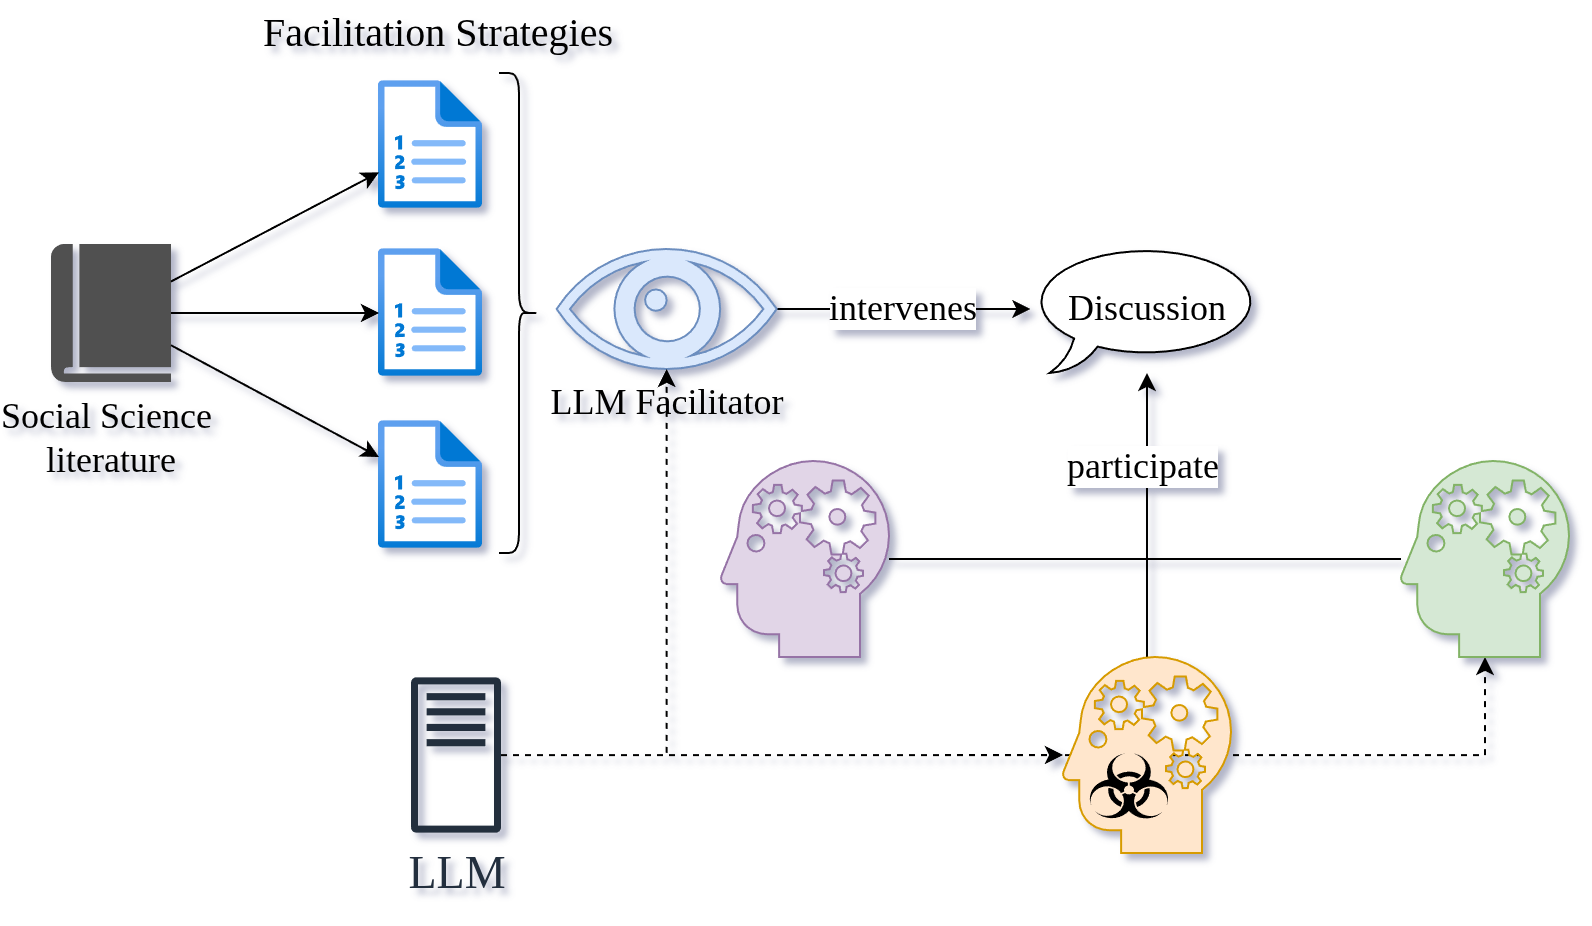

The diagram above was exported from draw.io. Its source (the exported page's mxGraphModel, read from the mxfile embedded in the PNG):
<mxGraphModel dx="1720" dy="1002" grid="1" gridSize="10" guides="1" tooltips="1" connect="1" arrows="1" fold="1" page="1" pageScale="1" pageWidth="850" pageHeight="1100" math="0" shadow="0">
  <root>
    <mxCell id="0" />
    <mxCell id="1" parent="0" />
    <mxCell id="bv0TQXwLx1I_xh-zcGEv-15" style="edgeStyle=orthogonalEdgeStyle;rounded=0;orthogonalLoop=1;jettySize=auto;html=1;dashed=1;" edge="1" parent="1" source="bv0TQXwLx1I_xh-zcGEv-12" target="bv0TQXwLx1I_xh-zcGEv-4">
      <mxGeometry relative="1" as="geometry" />
    </mxCell>
    <mxCell id="G8gAXMVg58bbaxX1u1Qu-18" value="&lt;font style=&quot;font-size: 18px;&quot;&gt;Discussion&lt;/font&gt;" style="whiteSpace=wrap;html=1;shape=mxgraph.basic.oval_callout;fontFamily=Times New Roman;" parent="1" vertex="1">
      <mxGeometry x="514.7" y="542" width="116.59" height="64" as="geometry" />
    </mxCell>
    <mxCell id="bv0TQXwLx1I_xh-zcGEv-9" style="edgeStyle=orthogonalEdgeStyle;rounded=0;orthogonalLoop=1;jettySize=auto;html=1;" edge="1" parent="1" source="Ns06nyAxxZCVgoRq7tHa-35" target="G8gAXMVg58bbaxX1u1Qu-18">
      <mxGeometry relative="1" as="geometry" />
    </mxCell>
    <mxCell id="bv0TQXwLx1I_xh-zcGEv-28" value="&lt;font face=&quot;Times New Roman&quot; style=&quot;font-size: 18px;&quot;&gt;intervenes&lt;/font&gt;" style="edgeLabel;html=1;align=center;verticalAlign=middle;resizable=0;points=[];" vertex="1" connectable="0" parent="bv0TQXwLx1I_xh-zcGEv-9">
      <mxGeometry x="0.1246" y="1" relative="1" as="geometry">
        <mxPoint x="-9" y="1" as="offset" />
      </mxGeometry>
    </mxCell>
    <mxCell id="Ns06nyAxxZCVgoRq7tHa-35" value="&lt;font style=&quot;font-size: 18px;&quot;&gt;LLM Facilitator&lt;/font&gt;" style="shape=mxgraph.signs.healthcare.eye;html=1;pointerEvents=1;fillColor=#dae8fc;strokeColor=#6c8ebf;verticalLabelPosition=bottom;verticalAlign=top;align=center;sketch=0;fontFamily=Times New Roman;" parent="1" vertex="1">
      <mxGeometry x="277.83" y="544" width="110" height="60" as="geometry" />
    </mxCell>
    <mxCell id="bv0TQXwLx1I_xh-zcGEv-7" style="edgeStyle=orthogonalEdgeStyle;rounded=0;orthogonalLoop=1;jettySize=auto;html=1;" edge="1" parent="1" source="bv0TQXwLx1I_xh-zcGEv-2" target="G8gAXMVg58bbaxX1u1Qu-18">
      <mxGeometry relative="1" as="geometry" />
    </mxCell>
    <mxCell id="bv0TQXwLx1I_xh-zcGEv-5" style="edgeStyle=orthogonalEdgeStyle;rounded=0;orthogonalLoop=1;jettySize=auto;html=1;" edge="1" parent="1" source="bv0TQXwLx1I_xh-zcGEv-3" target="G8gAXMVg58bbaxX1u1Qu-18">
      <mxGeometry relative="1" as="geometry" />
    </mxCell>
    <mxCell id="bv0TQXwLx1I_xh-zcGEv-3" value="" style="shape=mxgraph.signs.healthcare.mental_health;html=1;pointerEvents=1;fillColor=#ffe6cc;strokeColor=#d79b00;verticalLabelPosition=bottom;verticalAlign=top;align=center;sketch=0;" vertex="1" parent="1">
      <mxGeometry x="531" y="748" width="84" height="98" as="geometry" />
    </mxCell>
    <mxCell id="bv0TQXwLx1I_xh-zcGEv-8" style="edgeStyle=orthogonalEdgeStyle;rounded=0;orthogonalLoop=1;jettySize=auto;html=1;" edge="1" parent="1" source="bv0TQXwLx1I_xh-zcGEv-4" target="G8gAXMVg58bbaxX1u1Qu-18">
      <mxGeometry relative="1" as="geometry" />
    </mxCell>
    <mxCell id="bv0TQXwLx1I_xh-zcGEv-27" value="&lt;font face=&quot;Times New Roman&quot; style=&quot;font-size: 18px;&quot;&gt;participate&lt;/font&gt;" style="edgeLabel;html=1;align=center;verticalAlign=middle;resizable=0;points=[];" vertex="1" connectable="0" parent="bv0TQXwLx1I_xh-zcGEv-8">
      <mxGeometry x="0.5727" y="2" relative="1" as="geometry">
        <mxPoint as="offset" />
      </mxGeometry>
    </mxCell>
    <mxCell id="bv0TQXwLx1I_xh-zcGEv-4" value="" style="shape=mxgraph.signs.healthcare.mental_health;html=1;pointerEvents=1;fillColor=#d5e8d4;strokeColor=#82b366;verticalLabelPosition=bottom;verticalAlign=top;align=center;sketch=0;" vertex="1" parent="1">
      <mxGeometry x="700" y="650" width="84" height="98" as="geometry" />
    </mxCell>
    <mxCell id="bv0TQXwLx1I_xh-zcGEv-10" value="" style="shape=mxgraph.signs.safety.biohazard;html=1;pointerEvents=1;fillColor=#000000;strokeColor=none;verticalLabelPosition=bottom;verticalAlign=top;align=center;sketch=0;" vertex="1" parent="1">
      <mxGeometry x="543" y="796" width="42" height="34" as="geometry" />
    </mxCell>
    <mxCell id="bv0TQXwLx1I_xh-zcGEv-13" style="edgeStyle=orthogonalEdgeStyle;rounded=0;orthogonalLoop=1;jettySize=auto;html=1;dashed=1;" edge="1" parent="1" source="bv0TQXwLx1I_xh-zcGEv-12" target="bv0TQXwLx1I_xh-zcGEv-3">
      <mxGeometry relative="1" as="geometry" />
    </mxCell>
    <mxCell id="bv0TQXwLx1I_xh-zcGEv-14" style="edgeStyle=orthogonalEdgeStyle;rounded=0;orthogonalLoop=1;jettySize=auto;html=1;dashed=1;" edge="1" parent="1" source="bv0TQXwLx1I_xh-zcGEv-12" target="Ns06nyAxxZCVgoRq7tHa-35">
      <mxGeometry relative="1" as="geometry">
        <mxPoint x="227.5" y="570" as="targetPoint" />
      </mxGeometry>
    </mxCell>
    <mxCell id="bv0TQXwLx1I_xh-zcGEv-12" value="&lt;font face=&quot;Times New Roman&quot; style=&quot;font-size: 23px;&quot;&gt;LLM&lt;/font&gt;" style="sketch=0;outlineConnect=0;fontColor=#232F3E;gradientColor=none;fillColor=#232F3D;strokeColor=none;dashed=0;verticalLabelPosition=bottom;verticalAlign=top;align=center;html=1;fontSize=12;fontStyle=0;aspect=fixed;pointerEvents=1;shape=mxgraph.aws4.traditional_server;" vertex="1" parent="1">
      <mxGeometry x="205" y="758" width="45" height="78" as="geometry" />
    </mxCell>
    <mxCell id="bv0TQXwLx1I_xh-zcGEv-2" value="" style="shape=mxgraph.signs.healthcare.mental_health;html=1;pointerEvents=1;fillColor=#e1d5e7;strokeColor=#9673a6;verticalLabelPosition=bottom;verticalAlign=top;align=center;sketch=0;" vertex="1" parent="1">
      <mxGeometry x="360" y="650" width="84" height="98" as="geometry" />
    </mxCell>
    <mxCell id="bv0TQXwLx1I_xh-zcGEv-16" value="" style="image;aspect=fixed;html=1;points=[];align=center;fontSize=12;image=img/lib/azure2/azure_stack/Plans.svg;" vertex="1" parent="1">
      <mxGeometry x="189" y="460" width="52" height="64" as="geometry" />
    </mxCell>
    <mxCell id="bv0TQXwLx1I_xh-zcGEv-17" value="" style="image;aspect=fixed;html=1;points=[];align=center;fontSize=12;image=img/lib/azure2/azure_stack/Plans.svg;" vertex="1" parent="1">
      <mxGeometry x="189" y="544" width="52" height="64" as="geometry" />
    </mxCell>
    <mxCell id="bv0TQXwLx1I_xh-zcGEv-18" value="" style="image;aspect=fixed;html=1;points=[];align=center;fontSize=12;image=img/lib/azure2/azure_stack/Plans.svg;" vertex="1" parent="1">
      <mxGeometry x="189" y="630" width="52" height="64" as="geometry" />
    </mxCell>
    <mxCell id="bv0TQXwLx1I_xh-zcGEv-20" value="" style="shape=curlyBracket;whiteSpace=wrap;html=1;rounded=1;flipH=1;labelPosition=right;verticalLabelPosition=middle;align=left;verticalAlign=middle;" vertex="1" parent="1">
      <mxGeometry x="249" y="456" width="20" height="240" as="geometry" />
    </mxCell>
    <mxCell id="bv0TQXwLx1I_xh-zcGEv-21" value="&lt;font face=&quot;Times New Roman&quot; style=&quot;font-size: 20px;&quot;&gt;Facilitation Strategies&lt;/font&gt;" style="text;html=1;whiteSpace=wrap;strokeColor=none;fillColor=none;align=center;verticalAlign=middle;rounded=0;" vertex="1" parent="1">
      <mxGeometry x="127" y="420" width="184" height="30" as="geometry" />
    </mxCell>
    <mxCell id="bv0TQXwLx1I_xh-zcGEv-22" value="&lt;font style=&quot;font-size: 18px;&quot; face=&quot;Times New Roman&quot;&gt;Social Science&amp;nbsp;&lt;/font&gt;&lt;div&gt;&lt;font style=&quot;font-size: 18px;&quot; face=&quot;Times New Roman&quot;&gt;literature&lt;/font&gt;&lt;/div&gt;" style="sketch=0;pointerEvents=1;shadow=0;dashed=0;html=1;strokeColor=none;fillColor=#505050;labelPosition=center;verticalLabelPosition=bottom;verticalAlign=top;outlineConnect=0;align=center;shape=mxgraph.office.concepts.book_journal;" vertex="1" parent="1">
      <mxGeometry x="25" y="541.5" width="60" height="69" as="geometry" />
    </mxCell>
    <mxCell id="bv0TQXwLx1I_xh-zcGEv-24" value="" style="endArrow=classic;html=1;rounded=0;" edge="1" parent="1" source="bv0TQXwLx1I_xh-zcGEv-22" target="bv0TQXwLx1I_xh-zcGEv-16">
      <mxGeometry width="50" height="50" relative="1" as="geometry">
        <mxPoint x="355" y="600" as="sourcePoint" />
        <mxPoint x="405" y="550" as="targetPoint" />
      </mxGeometry>
    </mxCell>
    <mxCell id="bv0TQXwLx1I_xh-zcGEv-25" value="" style="endArrow=classic;html=1;rounded=0;" edge="1" parent="1" source="bv0TQXwLx1I_xh-zcGEv-22" target="bv0TQXwLx1I_xh-zcGEv-17">
      <mxGeometry width="50" height="50" relative="1" as="geometry">
        <mxPoint x="185" y="614" as="sourcePoint" />
        <mxPoint x="289" y="560" as="targetPoint" />
      </mxGeometry>
    </mxCell>
    <mxCell id="bv0TQXwLx1I_xh-zcGEv-26" value="" style="endArrow=classic;html=1;rounded=0;" edge="1" parent="1" source="bv0TQXwLx1I_xh-zcGEv-22" target="bv0TQXwLx1I_xh-zcGEv-18">
      <mxGeometry width="50" height="50" relative="1" as="geometry">
        <mxPoint x="125" y="674" as="sourcePoint" />
        <mxPoint x="229" y="620" as="targetPoint" />
      </mxGeometry>
    </mxCell>
  </root>
</mxGraphModel>